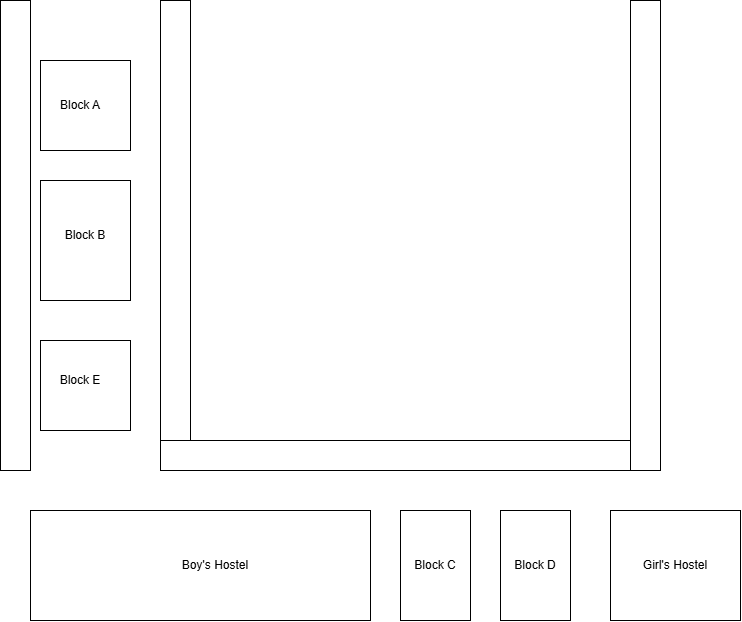

The diagram above was exported from draw.io. Its source (the exported page's mxGraphModel, read from the mxfile embedded in the PNG):
<mxGraphModel dx="1411" dy="770" grid="1" gridSize="10" guides="1" tooltips="1" connect="1" arrows="1" fold="1" page="1" pageScale="1" pageWidth="850" pageHeight="1100" math="0" shadow="0">
  <root>
    <mxCell id="0" />
    <mxCell id="1" parent="0" />
    <mxCell id="v5xOx59lZsKq5Hy6f6-Q-1" parent="1" style="whiteSpace=wrap;html=1;aspect=fixed;" value="" vertex="1">
      <mxGeometry height="90" width="90" x="130" y="100" as="geometry" />
    </mxCell>
    <mxCell id="v5xOx59lZsKq5Hy6f6-Q-2" parent="1" style="rounded=0;whiteSpace=wrap;html=1;" value="" vertex="1">
      <mxGeometry height="470" width="30" x="250" y="40" as="geometry" />
    </mxCell>
    <mxCell id="v5xOx59lZsKq5Hy6f6-Q-6" parent="1" style="rounded=0;whiteSpace=wrap;html=1;" value="" vertex="1">
      <mxGeometry height="120" width="90" x="130" y="220" as="geometry" />
    </mxCell>
    <mxCell id="v5xOx59lZsKq5Hy6f6-Q-7" parent="1" style="whiteSpace=wrap;html=1;aspect=fixed;" value="" vertex="1">
      <mxGeometry height="90" width="90" x="130" y="380" as="geometry" />
    </mxCell>
    <mxCell id="v5xOx59lZsKq5Hy6f6-Q-8" parent="1" style="rounded=0;whiteSpace=wrap;html=1;" value="" vertex="1">
      <mxGeometry height="30" width="500" x="250" y="480" as="geometry" />
    </mxCell>
    <mxCell id="v5xOx59lZsKq5Hy6f6-Q-10" parent="1" style="rounded=0;whiteSpace=wrap;html=1;" value="" vertex="1">
      <mxGeometry height="110" width="340" x="120" y="550" as="geometry" />
    </mxCell>
    <mxCell id="v5xOx59lZsKq5Hy6f6-Q-11" parent="1" style="rounded=0;whiteSpace=wrap;html=1;" value="" vertex="1">
      <mxGeometry height="110" width="70" x="490" y="550" as="geometry" />
    </mxCell>
    <mxCell id="v5xOx59lZsKq5Hy6f6-Q-12" parent="1" style="rounded=0;whiteSpace=wrap;html=1;" value="" vertex="1">
      <mxGeometry height="110" width="70" x="590" y="550" as="geometry" />
    </mxCell>
    <mxCell id="v5xOx59lZsKq5Hy6f6-Q-13" parent="1" style="rounded=0;whiteSpace=wrap;html=1;" value="" vertex="1">
      <mxGeometry height="110" width="130" x="700" y="550" as="geometry" />
    </mxCell>
    <mxCell id="v5xOx59lZsKq5Hy6f6-Q-14" parent="1" style="rounded=0;whiteSpace=wrap;html=1;" value="" vertex="1">
      <mxGeometry height="470" width="30" x="720" y="40" as="geometry" />
    </mxCell>
    <mxCell id="v5xOx59lZsKq5Hy6f6-Q-15" parent="1" style="rounded=0;whiteSpace=wrap;html=1;" value="" vertex="1">
      <mxGeometry height="470" width="30" x="90" y="40" as="geometry" />
    </mxCell>
    <mxCell id="v5xOx59lZsKq5Hy6f6-Q-17" parent="1" style="text;html=1;whiteSpace=wrap;strokeColor=none;fillColor=none;align=center;verticalAlign=middle;rounded=0;" value="Block A" vertex="1">
      <mxGeometry height="30" width="60" x="140" y="130" as="geometry" />
    </mxCell>
    <mxCell id="v5xOx59lZsKq5Hy6f6-Q-18" parent="1" style="text;html=1;whiteSpace=wrap;strokeColor=none;fillColor=none;align=center;verticalAlign=middle;rounded=0;" value="Block B" vertex="1">
      <mxGeometry height="30" width="60" x="145" y="260" as="geometry" />
    </mxCell>
    <mxCell id="v5xOx59lZsKq5Hy6f6-Q-19" parent="1" style="text;html=1;whiteSpace=wrap;strokeColor=none;fillColor=none;align=center;verticalAlign=middle;rounded=0;" value="Block E" vertex="1">
      <mxGeometry height="30" width="60" x="140" y="405" as="geometry" />
    </mxCell>
    <mxCell id="v5xOx59lZsKq5Hy6f6-Q-20" parent="1" style="text;html=1;whiteSpace=wrap;strokeColor=none;fillColor=none;align=center;verticalAlign=middle;rounded=0;" value="Block C" vertex="1">
      <mxGeometry height="30" width="60" x="495" y="590" as="geometry" />
    </mxCell>
    <mxCell id="v5xOx59lZsKq5Hy6f6-Q-21" parent="1" style="text;html=1;whiteSpace=wrap;strokeColor=none;fillColor=none;align=center;verticalAlign=middle;rounded=0;" value="Block D" vertex="1">
      <mxGeometry height="30" width="60" x="595" y="590" as="geometry" />
    </mxCell>
    <mxCell id="v5xOx59lZsKq5Hy6f6-Q-22" parent="1" style="text;html=1;whiteSpace=wrap;strokeColor=none;fillColor=none;align=center;verticalAlign=middle;rounded=0;" value="Boy's Hostel" vertex="1">
      <mxGeometry height="30" width="110" x="250" y="590" as="geometry" />
    </mxCell>
    <mxCell id="v5xOx59lZsKq5Hy6f6-Q-23" parent="1" style="text;html=1;whiteSpace=wrap;strokeColor=none;fillColor=none;align=center;verticalAlign=middle;rounded=0;" value="Girl's Hostel" vertex="1">
      <mxGeometry height="30" width="80" x="725" y="590" as="geometry" />
    </mxCell>
  </root>
</mxGraphModel>